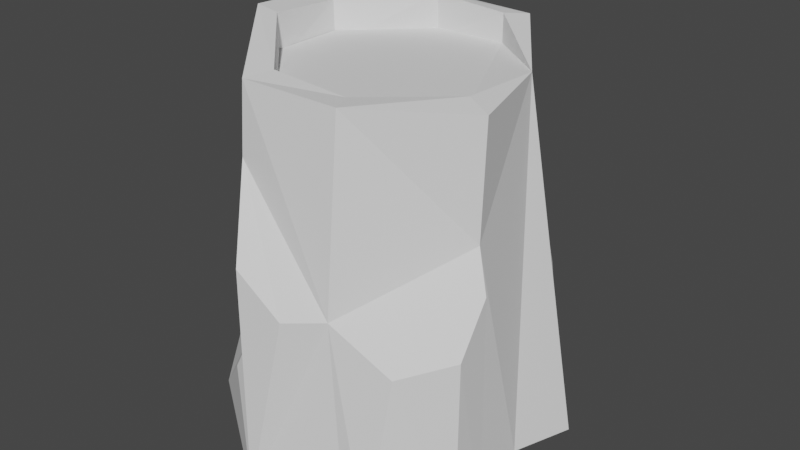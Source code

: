 # Source: candle.blend  (saved by Blender 2.83.19; exported with 4.5.12 LTS)
import bpy
from mathutils import Matrix  # noqa: F401  (used for matrix-valued properties, if any)

bpy.ops.wm.read_factory_settings(use_empty=True)
scene = bpy.context.scene
scene.name = 'Scene'

# ---- collections
col_collection = bpy.data.collections.new('Collection'); scene.collection.children.link(col_collection)

# ---- world
world_world = bpy.data.worlds.new('World'); scene.world = world_world
world_world.use_nodes = True; world_world.node_tree.nodes.clear()
_N = world_world.node_tree.nodes; _L = world_world.node_tree.links
n0 = _N.new('ShaderNodeOutputWorld'); n0.name = 'World Output'; n0.location = (300, 300)
n1 = _N.new('ShaderNodeBackground'); n1.name = 'Background'; n1.location = (10, 300)
n1.inputs[0].default_value = (0.05088, 0.05088, 0.05088, 1.0)
_L.new(n1.outputs[0], n0.inputs[0])
n0.is_active_output = True
world_world.color = (0.05088, 0.05088, 0.05088)
world_world.use_sun_shadow = False
world_world.sun_shadow_jitter_overblur = 0.0

# ---- meshes
me_cube_001 = bpy.data.meshes.new('Cube.001')
me_cube_001.from_pydata([(0.9894, -0.3855, 0.9414), (0.3923, -1.127, 0.7215), (0.3608, 1.0, 0.8297), (0.8153, 0.3608, 1.381), (-1.0, 0.3608, 1.0), (-0.3259, 1.058, 0.9427), (-1.04, -0.4248, 1.003), (-0.3608, -1.058, 1.161), (-1.0, -0.3608, 0.0), (-0.8008, -0.2783, 1.494), (-0.2816, -0.8253, 1.425), (-1.0, 0.3608, 0.0), (-0.5947, 0.907, 2.328e-09), (-0.2686, 0.7764, 1.495), (-0.8208, 0.2932, 1.474), (1.0, -0.3608, 0.0), (-0.1353, -1.385, -4.657e-09), (0.2642, -0.777, 1.393), (0.8008, -0.2783, 1.389), (0.3608, 1.0, 0.0), (1.0, 0.124, 0.0), (0.2783, 0.8008, 1.472), (-0.3452, -1.031, 1.418), (-0.9601, -0.2968, 1.511), (-1.013, 0.3896, 1.486), (-0.3724, 0.923, 1.477), (0.3608, 1.0, 1.455), (1.0, -0.3608, 1.366), (0.3625, -0.9683, 1.401), (-0.2783, -0.8008, 1.336), (-0.8008, -0.2783, 1.316), (-0.8008, 0.2783, 1.316), (-0.2783, 0.8008, 1.336), (0.2783, 0.8008, 1.336), (0.8008, 0.2783, 1.36), (0.8008, -0.2783, 1.36), (0.2783, -0.8008, 1.336), (-0.2783, -0.8008, 1.366), (-0.8008, -0.2783, 1.366), (-0.8008, 0.2783, 1.366), (-0.2783, 0.8008, 1.366), (0.2783, 0.8008, 1.366), (0.8008, -0.2783, 1.366), (0.2783, -0.8008, 1.366), (0.1414, -1.294, 0.7108), (0.5526, 1.381, 5.981e-05), (0.3608, 1.534, 0.3648), (0.7131, 0.6517, 0.9917), (1.174, 0.5741, 0.007931), (-1.0, 0.4944, 0.3532), (-0.3608, 1.134, 0.4946), (-0.3608, -1.0, 0.5792), (-1.0, -0.3608, 0.5921), (-0.3608, 1.534, 0.2204), (-0.597, 1.534, 0.0), (-1.234, -0.5947, 0.0), (-0.6273, -1.01, 0.3122), (0.8456, -1.053, 0.587), (0.7585, -1.223, 0.001209), (0.5835, -1.223, 0.001006), (1.149, -0.7655, 0.6404), (1.133, -0.501, 0.8111), (1.17, -0.5311, 0.0), (1.171, -0.8097, 0.0003046), (-0.3608, -1.143, 0.6998), (-0.1754, -1.339, 0.8558)], [], [(1, 28, 22, 7), (3, 27, 0), (28, 1, 0, 27), (13, 14, 31, 32), (6, 23, 24, 4), (5, 25, 26, 2), (7, 22, 23, 6), (5, 50, 49, 4), (45, 46, 47), (11, 12, 19, 20, 15, 16, 8), (3, 2, 26), (25, 5, 4, 24), (51, 55, 56), (8, 52, 49, 11), (20, 3, 0, 15), (1, 7, 44), (10, 9, 23, 22), (14, 13, 25, 24), (21, 3, 26), (18, 17, 28, 27), (9, 14, 24, 23), (17, 10, 22, 28), (3, 18, 27), (13, 21, 26, 25), (33, 32, 40, 41), (18, 3, 34, 35), (14, 9, 30, 31), (3, 21, 33, 34), (9, 10, 29, 30), (21, 13, 32, 33), (10, 17, 36, 29), (17, 18, 35, 36), (3, 41, 40, 39, 38, 37, 43, 42), (29, 36, 43, 37), (36, 35, 42, 43), (32, 31, 39, 40), (35, 34, 3, 42), (31, 30, 38, 39), (34, 33, 41, 3), (30, 29, 37, 38), (44, 7, 65), (7, 51, 16, 64), (65, 7, 64), (1, 16, 59), (16, 15, 62, 63, 58, 59), (0, 1, 57, 60, 61), (47, 48, 45), (20, 19, 45, 48), (2, 47, 46), (3, 48, 47), (49, 52, 6, 4), (52, 51, 7, 6), (49, 50, 12, 11), (46, 50, 5, 2), (46, 19, 45), (19, 12, 54, 45), (50, 46, 53), (16, 56, 55), (52, 8, 55), (16, 51, 56), (8, 16, 55), (54, 53, 46, 45), (50, 53, 54), (47, 2, 3), (48, 3, 20), (54, 12, 50), (1, 59, 58, 57), (57, 58, 63, 60), (62, 61, 60, 63), (15, 0, 61, 62), (16, 65, 64), (16, 44, 65), (44, 16, 1), (55, 51, 52)])
_uv = me_cube_001.uv_layers.new(name='UVMap')
_uv.uv.foreach_set('vector', [0.5, 0.8299, 0.625, 0.8299, 0.625, 0.9201, 0.5, 0.9201, 0.625, 0.5799, 0.625, 0.6701, 0.5, 0.6701, 0.625, 0.8299, 0.5, 0.8299, 0.5, 0.6701, 0.625, 0.6701, 0.7848, 0.5249, 0.8501, 0.5902, 0.8501, 0.5902, 0.7848, 0.5249, 0.5, 0.0799, 0.625, 0.0799, 0.625, 0.1701, 0.5, 0.1701, 0.5, 0.3299, 0.625, 0.3299, 0.625, 0.4201, 0.5, 0.4201, 0.5, 0.9201, 0.625, 0.9201, 0.625, 1.0, 0.5, 1.0, 0.5, 0.3299, 0.4238, 0.3299, 0.4192, 0.1701, 0.5, 0.1701, 0.375, 0.4201, 0.5, 0.4201, 0.5, 0.5799, 0.125, 0.5799, 0.2049, 0.5, 0.2951, 0.5, 0.375, 0.5799, 0.375, 0.6701, 0.25, 0.75, 0.125, 0.6701, 0.5, 0.5799, 0.5, 0.4201, 0.625, 0.4201, 0.625, 0.3299, 0.5, 0.3299, 0.5, 0.1701, 0.625, 0.1701, 0.4231, 0.9201, 0.4252, 1.0, 0.4231, 0.9201, 0.375, 0.0799, 0.4252, 0.0799, 0.4192, 0.1701, 0.375, 0.1701, 0.375, 0.5799, 0.5, 0.5799, 0.5, 0.6701, 0.375, 0.6701, 0.5, 0.8299, 0.5, 0.9201, 0.5, 0.8299, 0.7848, 0.7251, 0.8501, 0.6598, 0.875, 0.6701, 0.7951, 0.75, 0.8501, 0.5902, 0.7848, 0.5249, 0.7951, 0.5, 0.875, 0.5799, 0.7152, 0.5249, 0.625, 0.5799, 0.7049, 0.5, 0.6499, 0.6598, 0.7152, 0.7251, 0.7049, 0.75, 0.625, 0.6701, 0.8501, 0.6598, 0.8501, 0.5902, 0.875, 0.5799, 0.875, 0.6701, 0.7152, 0.7251, 0.7848, 0.7251, 0.7951, 0.75, 0.7049, 0.75, 0.6499, 0.5902, 0.6499, 0.6598, 0.625, 0.6701, 0.7848, 0.5249, 0.7152, 0.5249, 0.7049, 0.5, 0.7951, 0.5, 0.7152, 0.5249, 0.7848, 0.5249, 0.7848, 0.5249, 0.7152, 0.5249, 0.6499, 0.6598, 0.6499, 0.5902, 0.6499, 0.5902, 0.6499, 0.6598, 0.8501, 0.5902, 0.8501, 0.6598, 0.8501, 0.6598, 0.8501, 0.5902, 0.6499, 0.5902, 0.7152, 0.5249, 0.7152, 0.5249, 0.6499, 0.5902, 0.8501, 0.6598, 0.7848, 0.7251, 0.7848, 0.7251, 0.8501, 0.6598, 0.7152, 0.5249, 0.7848, 0.5249, 0.7848, 0.5249, 0.7152, 0.5249, 0.7848, 0.7251, 0.7152, 0.7251, 0.7152, 0.7251, 0.7848, 0.7251, 0.7152, 0.7251, 0.6499, 0.6598, 0.6499, 0.6598, 0.7152, 0.7251, 0.6499, 0.5902, 0.7152, 0.5249, 0.7848, 0.5249, 0.8501, 0.5902, 0.8501, 0.6598, 0.7848, 0.7251, 0.7152, 0.7251, 0.6499, 0.6598, 0.7848, 0.7251, 0.7152, 0.7251, 0.7152, 0.7251, 0.7848, 0.7251, 0.7152, 0.7251, 0.6499, 0.6598, 0.6499, 0.6598, 0.7152, 0.7251, 0.7848, 0.5249, 0.8501, 0.5902, 0.8501, 0.5902, 0.7848, 0.5249, 0.6499, 0.6598, 0.6499, 0.5902, 0.6499, 0.5902, 0.6499, 0.6598, 0.8501, 0.5902, 0.8501, 0.6598, 0.8501, 0.6598, 0.8501, 0.5902, 0.6499, 0.5902, 0.7152, 0.5249, 0.7152, 0.5249, 0.6499, 0.5902, 0.8501, 0.6598, 0.7848, 0.7251, 0.7848, 0.7251, 0.8501, 0.6598, 0.5, 0.8299, 0.5, 0.9201, 0.5, 0.8969, 0.5, 0.9201, 0.4231, 0.9201, 0.375, 0.9201, 0.5, 0.9201, 0.5, 0.8969, 0.5, 0.9201, 0.5, 0.9201, 0.5, 0.8299, 0.375, 0.8299, 0.375, 0.8299, 0.25, 0.75, 0.375, 0.6701, 0.375, 0.6701, 0.3576, 0.6875, 0.306, 0.7391, 0.2951, 0.75, 0.5, 0.6701, 0.5, 0.8299, 0.5, 0.8074, 0.5, 0.7141, 0.5, 0.6701, 0.5, 0.5799, 0.375, 0.5799, 0.375, 0.4213, 0.375, 0.5799, 0.2951, 0.5, 0.2957, 0.5006, 0.375, 0.5799, 0.5, 0.4201, 0.5, 0.5799, 0.5, 0.4201, 0.5, 0.5799, 0.375, 0.5799, 0.5, 0.5799, 0.4192, 0.1701, 0.4252, 0.0799, 0.5, 0.0799, 0.5, 0.1701, 0.4252, 1.0, 0.4231, 0.9201, 0.5, 0.9201, 0.5, 1.0, 0.4192, 0.1701, 0.4238, 0.3299, 0.375, 0.3299, 0.375, 0.1701, 0.4235, 0.4201, 0.4238, 0.3299, 0.5, 0.3299, 0.5, 0.4201, 0.4235, 0.4201, 0.375, 0.4201, 0.375, 0.4201, 0.2951, 0.5, 0.2049, 0.5, 0.2049, 0.5, 0.2951, 0.5, 0.4238, 0.3299, 0.4235, 0.4201, 0.4238, 0.3299, 0.375, 0.9201, 0.4231, 0.9201, 0.375, 1.0, 0.4252, 0.0799, 0.375, 0.0799, 0.4252, 0.0799, 0.375, 0.9201, 0.4231, 0.9201, 0.4231, 0.9201, 0.125, 0.6701, 0.25, 0.75, 0.125, 0.6701, 0.2049, 0.5, 0.4238, 0.3299, 0.4235, 0.4201, 0.375, 0.4201, 0.4238, 0.3299, 0.4238, 0.3299, 0.2049, 0.5, 0.5, 0.5799, 0.5, 0.4201, 0.5, 0.5799, 0.375, 0.5799, 0.5, 0.5799, 0.375, 0.5799, 0.2049, 0.5, 0.2049, 0.5, 0.4238, 0.3299, 0.5, 0.8299, 0.375, 0.8299, 0.375, 0.808, 0.5, 0.8074, 0.5, 0.8074, 0.375, 0.808, 0.375, 0.7048, 0.5, 0.7141, 0.375, 0.6701, 0.5, 0.6701, 0.5, 0.7141, 0.375, 0.7048, 0.375, 0.6701, 0.5, 0.6701, 0.5, 0.6701, 0.375, 0.6701, 0.375, 0.897, 0.5, 0.8969, 0.5, 0.9201, 0.375, 0.8299, 0.5, 0.8299, 0.5, 0.8969, 0.5, 0.8299, 0.375, 0.8299, 0.5, 0.8299, 0.4252, 1.0, 0.4231, 0.9201, 0.4252, 1.0])
me_cube_001.use_remesh_fix_poles = True
me_cube_001.use_remesh_preserve_attributes = False
me_cube_001.use_mirror_vertex_groups = False
me_cube_001.update()

# ---- objects
ob_cube = bpy.data.objects.new('Cube', me_cube_001)

# ---- transforms, parenting, visibility, modifiers, constraints
ob_cube.location = (0.0, 0.0, 0.0)
ob_cube.scale = (0.2, 0.2, 0.4)
ob_cube.lineart.crease_threshold = 0.0

# ---- collection membership
col_collection.objects.link(ob_cube)

# ---- scene / render settings (as saved in the file)
scene.frame_start = 1; scene.frame_end = 250; scene.frame_set(0)
scene.render.engine = 'BLENDER_EEVEE_NEXT'
scene.cycles.use_denoising = False
scene.cycles.samples = 128
scene.cycles.sampling_pattern = 'TABULATED_SOBOL'
scene.cycles.use_adaptive_sampling = False
scene.cycles.use_light_tree = False
scene.view_settings.view_transform = 'Filmic'
bpy.context.view_layer.update()

# ---- added for rendering (the .blend has no active camera and no usable light): camera, sun
cam_auto = bpy.data.cameras.new('AutoCamera')
cam_auto.lens = 50.0
cam_auto.sensor_width = 36.0
cam_auto.clip_end = 1000.0
ob_auto_camera = bpy.data.objects.new('AutoCamera', cam_auto)
scene.collection.objects.link(ob_auto_camera)
ob_auto_camera.location = (0.890106, -1.06047, 1.01919)
ob_auto_camera.rotation_euler = (1.09748, -7.21219e-08, 0.694738)
scene.camera = ob_auto_camera
light_auto_sun = bpy.data.lights.new('AutoSun', 'SUN')
light_auto_sun.energy = 3.0
light_auto_sun.angle = 0.0523599
ob_auto_sun = bpy.data.objects.new('AutoSun', light_auto_sun)
scene.collection.objects.link(ob_auto_sun)
ob_auto_sun.rotation_euler = (0.872665, 0.174533, 0.523599)
bpy.context.view_layer.update()

